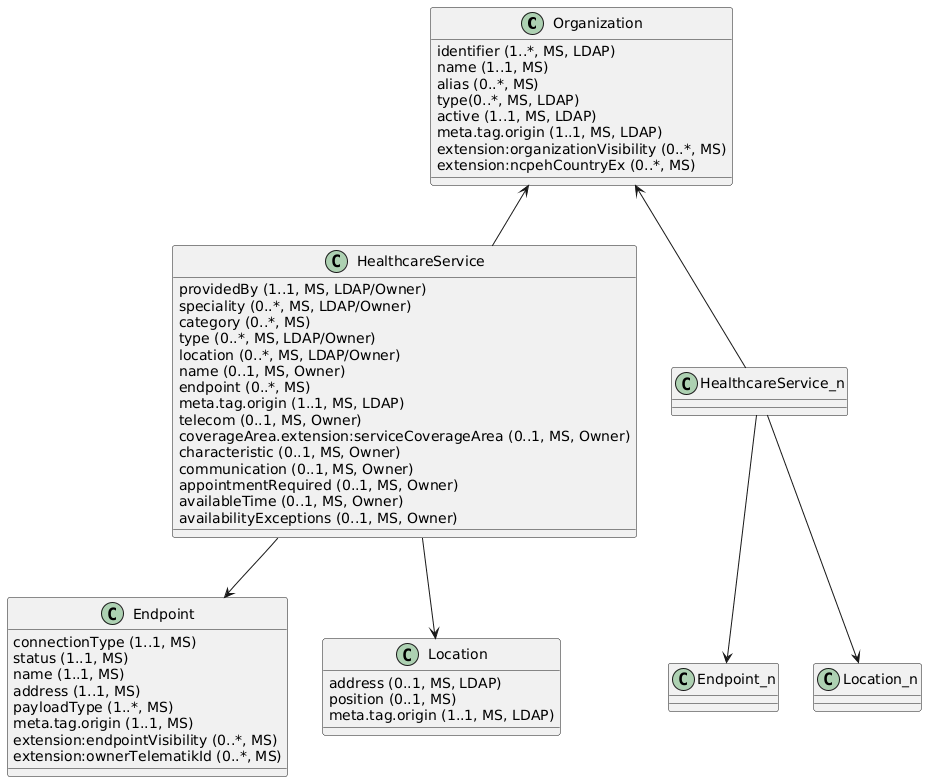

The diagram above was rendered by PlantUML. Its source (embedded in the PNG):
@startuml
 
class Organization {
  {field} identifier (1..*, MS, LDAP)
  {field} name (1..1, MS)
  {field} alias (0..*, MS)
  {field} type(0..*, MS, LDAP)
  {field} active (1..1, MS, LDAP)
  {field} meta.tag.origin (1..1, MS, LDAP)
  {field} extension:organizationVisibility (0..*, MS)  
  {field} extension:ncpehCountryEx (0..*, MS)  
}
 
class HealthcareService {
  {field} providedBy (1..1, MS, LDAP/Owner)
  {field} speciality (0..*, MS, LDAP/Owner)
  {field} category (0..*, MS)
  {field} type (0..*, MS, LDAP/Owner)
  {field} location (0..*, MS, LDAP/Owner)
  {field} name (0..1, MS, Owner)  
  {field} endpoint (0..*, MS)
  {field} meta.tag.origin (1..1, MS, LDAP)
  {field} telecom (0..1, MS, Owner) 
  {field} coverageArea.extension:serviceCoverageArea (0..1, MS, Owner)  
  {field} characteristic (0..1, MS, Owner)   
  {field} communication (0..1, MS, Owner)   
  {field} appointmentRequired (0..1, MS, Owner)   
  {field} availableTime (0..1, MS, Owner) 
  {field} availabilityExceptions (0..1, MS, Owner)   
}
 
class Endpoint {
  {field} connectionType (1..1, MS)
  {field} status (1..1, MS)
  {field} name (1..1, MS)
  {field} address (1..1, MS)
  {field} payloadType (1..*, MS)
  {field} meta.tag.origin (1..1, MS)
  {field} extension:endpointVisibility (0..*, MS)
  {field} extension:ownerTelematikId (0..*, MS)
}
class Location {
  {field} address (0..1, MS, LDAP)
  {field} position (0..1, MS)  
  {field} meta.tag.origin (1..1, MS, LDAP)
}
 
Organization <-- HealthcareService
HealthcareService --> Endpoint
HealthcareService --> Location
 
Organization <-- HealthcareService_n
HealthcareService_n --> Endpoint_n
HealthcareService_n --> Location_n
 
@enduml